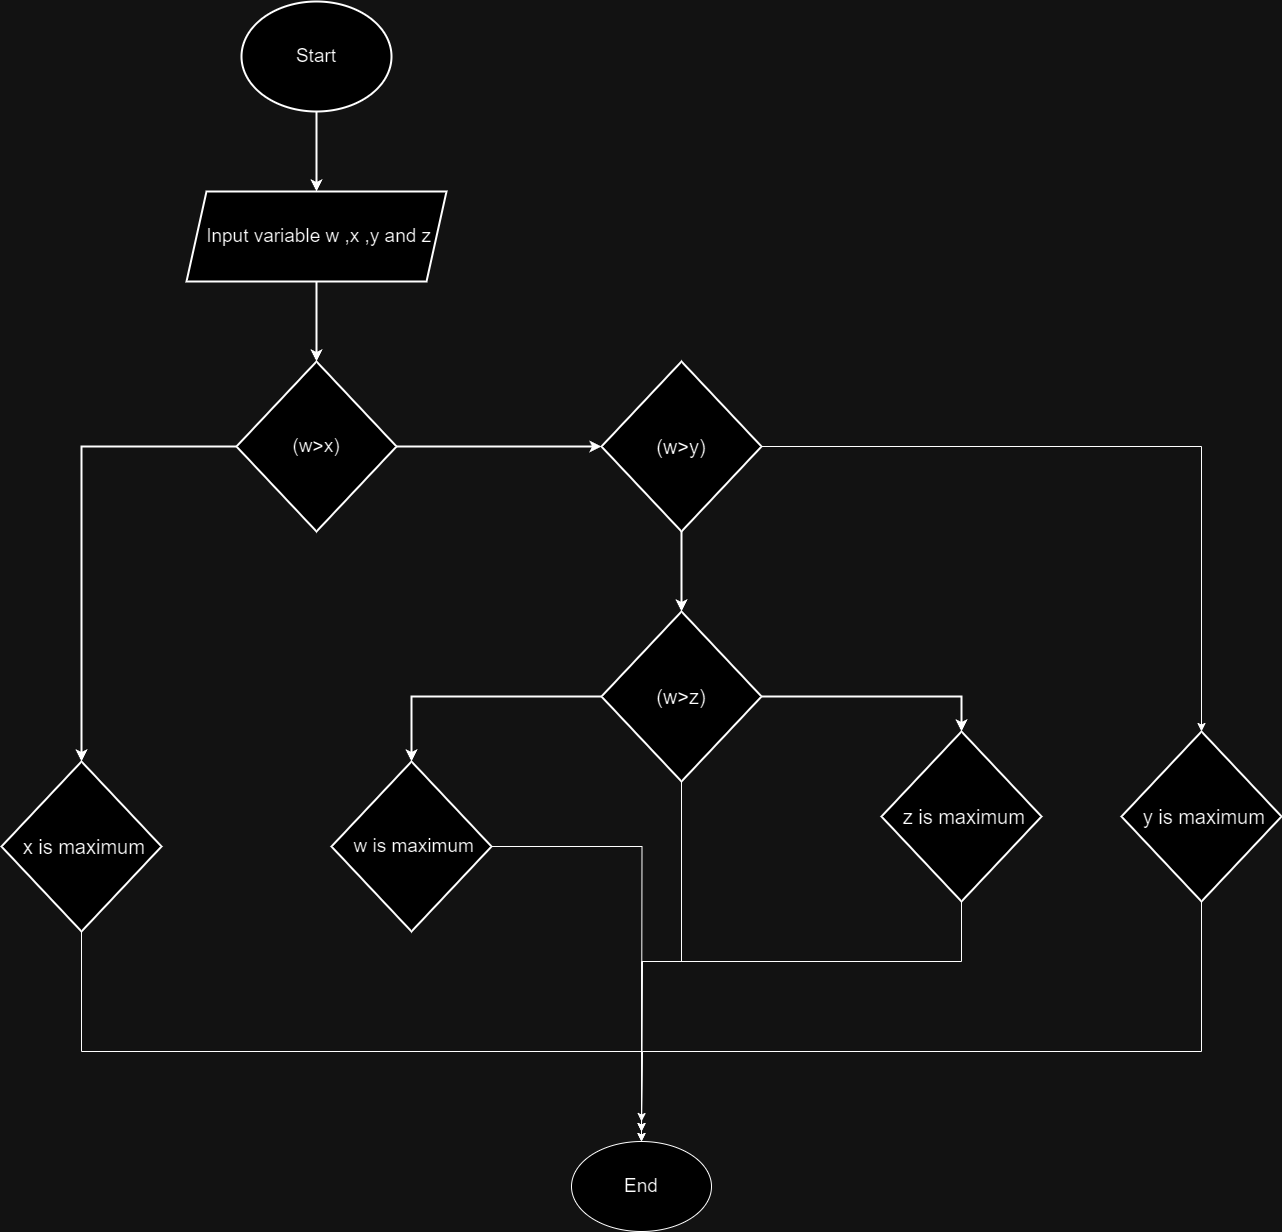

The diagram above was exported from draw.io. Its source (the exported page's mxGraphModel, read from the mxfile embedded in the PNG):
<mxGraphModel dx="443" dy="744" grid="1" gridSize="10" guides="1" tooltips="1" connect="1" arrows="1" fold="1" page="1" pageScale="1" pageWidth="850" pageHeight="1100" math="0" shadow="0">
  <root>
    <mxCell id="0" />
    <mxCell id="1" parent="0" />
    <mxCell id="yhtfULRpSZzkafOTccZP-11" style="edgeStyle=orthogonalEdgeStyle;rounded=0;orthogonalLoop=1;jettySize=auto;html=1;entryX=0.5;entryY=0;entryDx=0;entryDy=0;strokeWidth=2;fontSize=15;" edge="1" parent="1" source="yhtfULRpSZzkafOTccZP-12" target="yhtfULRpSZzkafOTccZP-14">
      <mxGeometry relative="1" as="geometry" />
    </mxCell>
    <mxCell id="yhtfULRpSZzkafOTccZP-12" value="&lt;div style=&quot;&quot;&gt;&lt;font style=&quot;font-size: 19px;&quot;&gt;Start&lt;/font&gt;&lt;/div&gt;" style="ellipse;whiteSpace=wrap;html=1;strokeWidth=2;fontSize=15;" vertex="1" parent="1">
      <mxGeometry x="530" y="470" width="150" height="110" as="geometry" />
    </mxCell>
    <mxCell id="yhtfULRpSZzkafOTccZP-13" style="edgeStyle=orthogonalEdgeStyle;rounded=0;orthogonalLoop=1;jettySize=auto;html=1;entryX=0.5;entryY=0;entryDx=0;entryDy=0;strokeWidth=2;fontSize=15;" edge="1" parent="1" source="yhtfULRpSZzkafOTccZP-14" target="yhtfULRpSZzkafOTccZP-17">
      <mxGeometry relative="1" as="geometry" />
    </mxCell>
    <mxCell id="yhtfULRpSZzkafOTccZP-14" value="&lt;font style=&quot;font-size: 19px;&quot;&gt;&amp;nbsp;Input variable w ,x ,y and z&lt;/font&gt;" style="shape=parallelogram;perimeter=parallelogramPerimeter;whiteSpace=wrap;html=1;fixedSize=1;strokeWidth=2;fontSize=15;" vertex="1" parent="1">
      <mxGeometry x="475" y="660" width="260" height="90" as="geometry" />
    </mxCell>
    <mxCell id="yhtfULRpSZzkafOTccZP-15" style="edgeStyle=orthogonalEdgeStyle;rounded=0;orthogonalLoop=1;jettySize=auto;html=1;entryX=0;entryY=0.5;entryDx=0;entryDy=0;strokeWidth=2;fontSize=15;" edge="1" parent="1" source="yhtfULRpSZzkafOTccZP-17" target="yhtfULRpSZzkafOTccZP-20">
      <mxGeometry relative="1" as="geometry" />
    </mxCell>
    <mxCell id="yhtfULRpSZzkafOTccZP-16" style="edgeStyle=orthogonalEdgeStyle;rounded=0;orthogonalLoop=1;jettySize=auto;html=1;strokeWidth=2;fontSize=15;" edge="1" parent="1" source="yhtfULRpSZzkafOTccZP-17" target="yhtfULRpSZzkafOTccZP-18">
      <mxGeometry relative="1" as="geometry" />
    </mxCell>
    <mxCell id="yhtfULRpSZzkafOTccZP-17" value="&lt;font style=&quot;font-size: 19px;&quot;&gt;(w&amp;gt;x)&lt;/font&gt;" style="rhombus;whiteSpace=wrap;html=1;strokeWidth=2;fontSize=15;" vertex="1" parent="1">
      <mxGeometry x="525" y="830" width="160" height="170" as="geometry" />
    </mxCell>
    <mxCell id="yhtfULRpSZzkafOTccZP-29" style="edgeStyle=orthogonalEdgeStyle;rounded=0;orthogonalLoop=1;jettySize=auto;html=1;entryX=0.5;entryY=0;entryDx=0;entryDy=0;" edge="1" parent="1" source="yhtfULRpSZzkafOTccZP-18" target="yhtfULRpSZzkafOTccZP-28">
      <mxGeometry relative="1" as="geometry">
        <Array as="points">
          <mxPoint x="370" y="1520" />
          <mxPoint x="930" y="1520" />
        </Array>
      </mxGeometry>
    </mxCell>
    <mxCell id="yhtfULRpSZzkafOTccZP-18" value="&lt;font style=&quot;font-size: 20px;&quot;&gt;&amp;nbsp;x is maximum&lt;/font&gt;" style="rhombus;whiteSpace=wrap;html=1;strokeWidth=2;fontSize=15;" vertex="1" parent="1">
      <mxGeometry x="290" y="1230" width="160" height="170" as="geometry" />
    </mxCell>
    <mxCell id="yhtfULRpSZzkafOTccZP-19" style="edgeStyle=orthogonalEdgeStyle;rounded=0;orthogonalLoop=1;jettySize=auto;html=1;strokeWidth=2;fontSize=15;" edge="1" parent="1" source="yhtfULRpSZzkafOTccZP-20" target="yhtfULRpSZzkafOTccZP-23">
      <mxGeometry relative="1" as="geometry" />
    </mxCell>
    <mxCell id="yhtfULRpSZzkafOTccZP-27" style="edgeStyle=orthogonalEdgeStyle;rounded=0;orthogonalLoop=1;jettySize=auto;html=1;entryX=0.5;entryY=0;entryDx=0;entryDy=0;" edge="1" parent="1" source="yhtfULRpSZzkafOTccZP-20" target="yhtfULRpSZzkafOTccZP-26">
      <mxGeometry relative="1" as="geometry" />
    </mxCell>
    <mxCell id="yhtfULRpSZzkafOTccZP-20" value="&lt;font style=&quot;font-size: 20px;&quot;&gt;(w&amp;gt;y)&lt;/font&gt;" style="rhombus;whiteSpace=wrap;html=1;strokeWidth=2;fontSize=15;" vertex="1" parent="1">
      <mxGeometry x="890" y="830" width="160" height="170" as="geometry" />
    </mxCell>
    <mxCell id="yhtfULRpSZzkafOTccZP-21" style="edgeStyle=orthogonalEdgeStyle;rounded=0;orthogonalLoop=1;jettySize=auto;html=1;entryX=0.5;entryY=0;entryDx=0;entryDy=0;strokeWidth=2;fontSize=15;" edge="1" parent="1" source="yhtfULRpSZzkafOTccZP-23" target="yhtfULRpSZzkafOTccZP-24">
      <mxGeometry relative="1" as="geometry" />
    </mxCell>
    <mxCell id="yhtfULRpSZzkafOTccZP-22" style="edgeStyle=orthogonalEdgeStyle;rounded=0;orthogonalLoop=1;jettySize=auto;html=1;entryX=0.5;entryY=0;entryDx=0;entryDy=0;strokeWidth=2;fontSize=15;" edge="1" parent="1" source="yhtfULRpSZzkafOTccZP-23" target="yhtfULRpSZzkafOTccZP-25">
      <mxGeometry relative="1" as="geometry" />
    </mxCell>
    <mxCell id="yhtfULRpSZzkafOTccZP-31" style="edgeStyle=orthogonalEdgeStyle;rounded=0;orthogonalLoop=1;jettySize=auto;html=1;entryX=0.5;entryY=0;entryDx=0;entryDy=0;" edge="1" parent="1" source="yhtfULRpSZzkafOTccZP-23" target="yhtfULRpSZzkafOTccZP-28">
      <mxGeometry relative="1" as="geometry" />
    </mxCell>
    <mxCell id="yhtfULRpSZzkafOTccZP-23" value="&lt;font style=&quot;font-size: 20px;&quot;&gt;(w&amp;gt;z)&lt;/font&gt;" style="rhombus;whiteSpace=wrap;html=1;strokeWidth=2;fontSize=15;" vertex="1" parent="1">
      <mxGeometry x="890" y="1080" width="160" height="170" as="geometry" />
    </mxCell>
    <mxCell id="yhtfULRpSZzkafOTccZP-32" style="edgeStyle=orthogonalEdgeStyle;rounded=0;orthogonalLoop=1;jettySize=auto;html=1;" edge="1" parent="1" source="yhtfULRpSZzkafOTccZP-24">
      <mxGeometry relative="1" as="geometry">
        <mxPoint x="930" y="1600" as="targetPoint" />
        <Array as="points">
          <mxPoint x="1250" y="1430" />
          <mxPoint x="931" y="1430" />
        </Array>
      </mxGeometry>
    </mxCell>
    <mxCell id="yhtfULRpSZzkafOTccZP-24" value="&lt;font style=&quot;font-size: 20px;&quot;&gt;&amp;nbsp;z is maximum&lt;/font&gt;" style="rhombus;whiteSpace=wrap;html=1;strokeWidth=2;fontSize=15;" vertex="1" parent="1">
      <mxGeometry x="1170" y="1200" width="160" height="170" as="geometry" />
    </mxCell>
    <mxCell id="yhtfULRpSZzkafOTccZP-30" style="edgeStyle=orthogonalEdgeStyle;rounded=0;orthogonalLoop=1;jettySize=auto;html=1;" edge="1" parent="1" source="yhtfULRpSZzkafOTccZP-25">
      <mxGeometry relative="1" as="geometry">
        <mxPoint x="930" y="1600" as="targetPoint" />
      </mxGeometry>
    </mxCell>
    <mxCell id="yhtfULRpSZzkafOTccZP-25" value="&lt;font style=&quot;font-size: 19px;&quot;&gt;&amp;nbsp;w is maximum&lt;/font&gt;" style="rhombus;whiteSpace=wrap;html=1;strokeWidth=2;fontSize=15;" vertex="1" parent="1">
      <mxGeometry x="620" y="1230" width="160" height="170" as="geometry" />
    </mxCell>
    <mxCell id="yhtfULRpSZzkafOTccZP-33" style="edgeStyle=orthogonalEdgeStyle;rounded=0;orthogonalLoop=1;jettySize=auto;html=1;" edge="1" parent="1" source="yhtfULRpSZzkafOTccZP-26">
      <mxGeometry relative="1" as="geometry">
        <mxPoint x="930" y="1590" as="targetPoint" />
        <Array as="points">
          <mxPoint x="1490" y="1520" />
          <mxPoint x="931" y="1520" />
        </Array>
      </mxGeometry>
    </mxCell>
    <mxCell id="yhtfULRpSZzkafOTccZP-26" value="&lt;span style=&quot;font-size: 20px;&quot;&gt;&amp;nbsp;y is maximum&lt;/span&gt;" style="rhombus;whiteSpace=wrap;html=1;strokeWidth=2;fontSize=15;" vertex="1" parent="1">
      <mxGeometry x="1410" y="1200" width="160" height="170" as="geometry" />
    </mxCell>
    <mxCell id="yhtfULRpSZzkafOTccZP-28" value="&lt;font style=&quot;font-size: 19px;&quot;&gt;End&lt;/font&gt;" style="ellipse;whiteSpace=wrap;html=1;" vertex="1" parent="1">
      <mxGeometry x="860" y="1610" width="140" height="90" as="geometry" />
    </mxCell>
  </root>
</mxGraphModel>